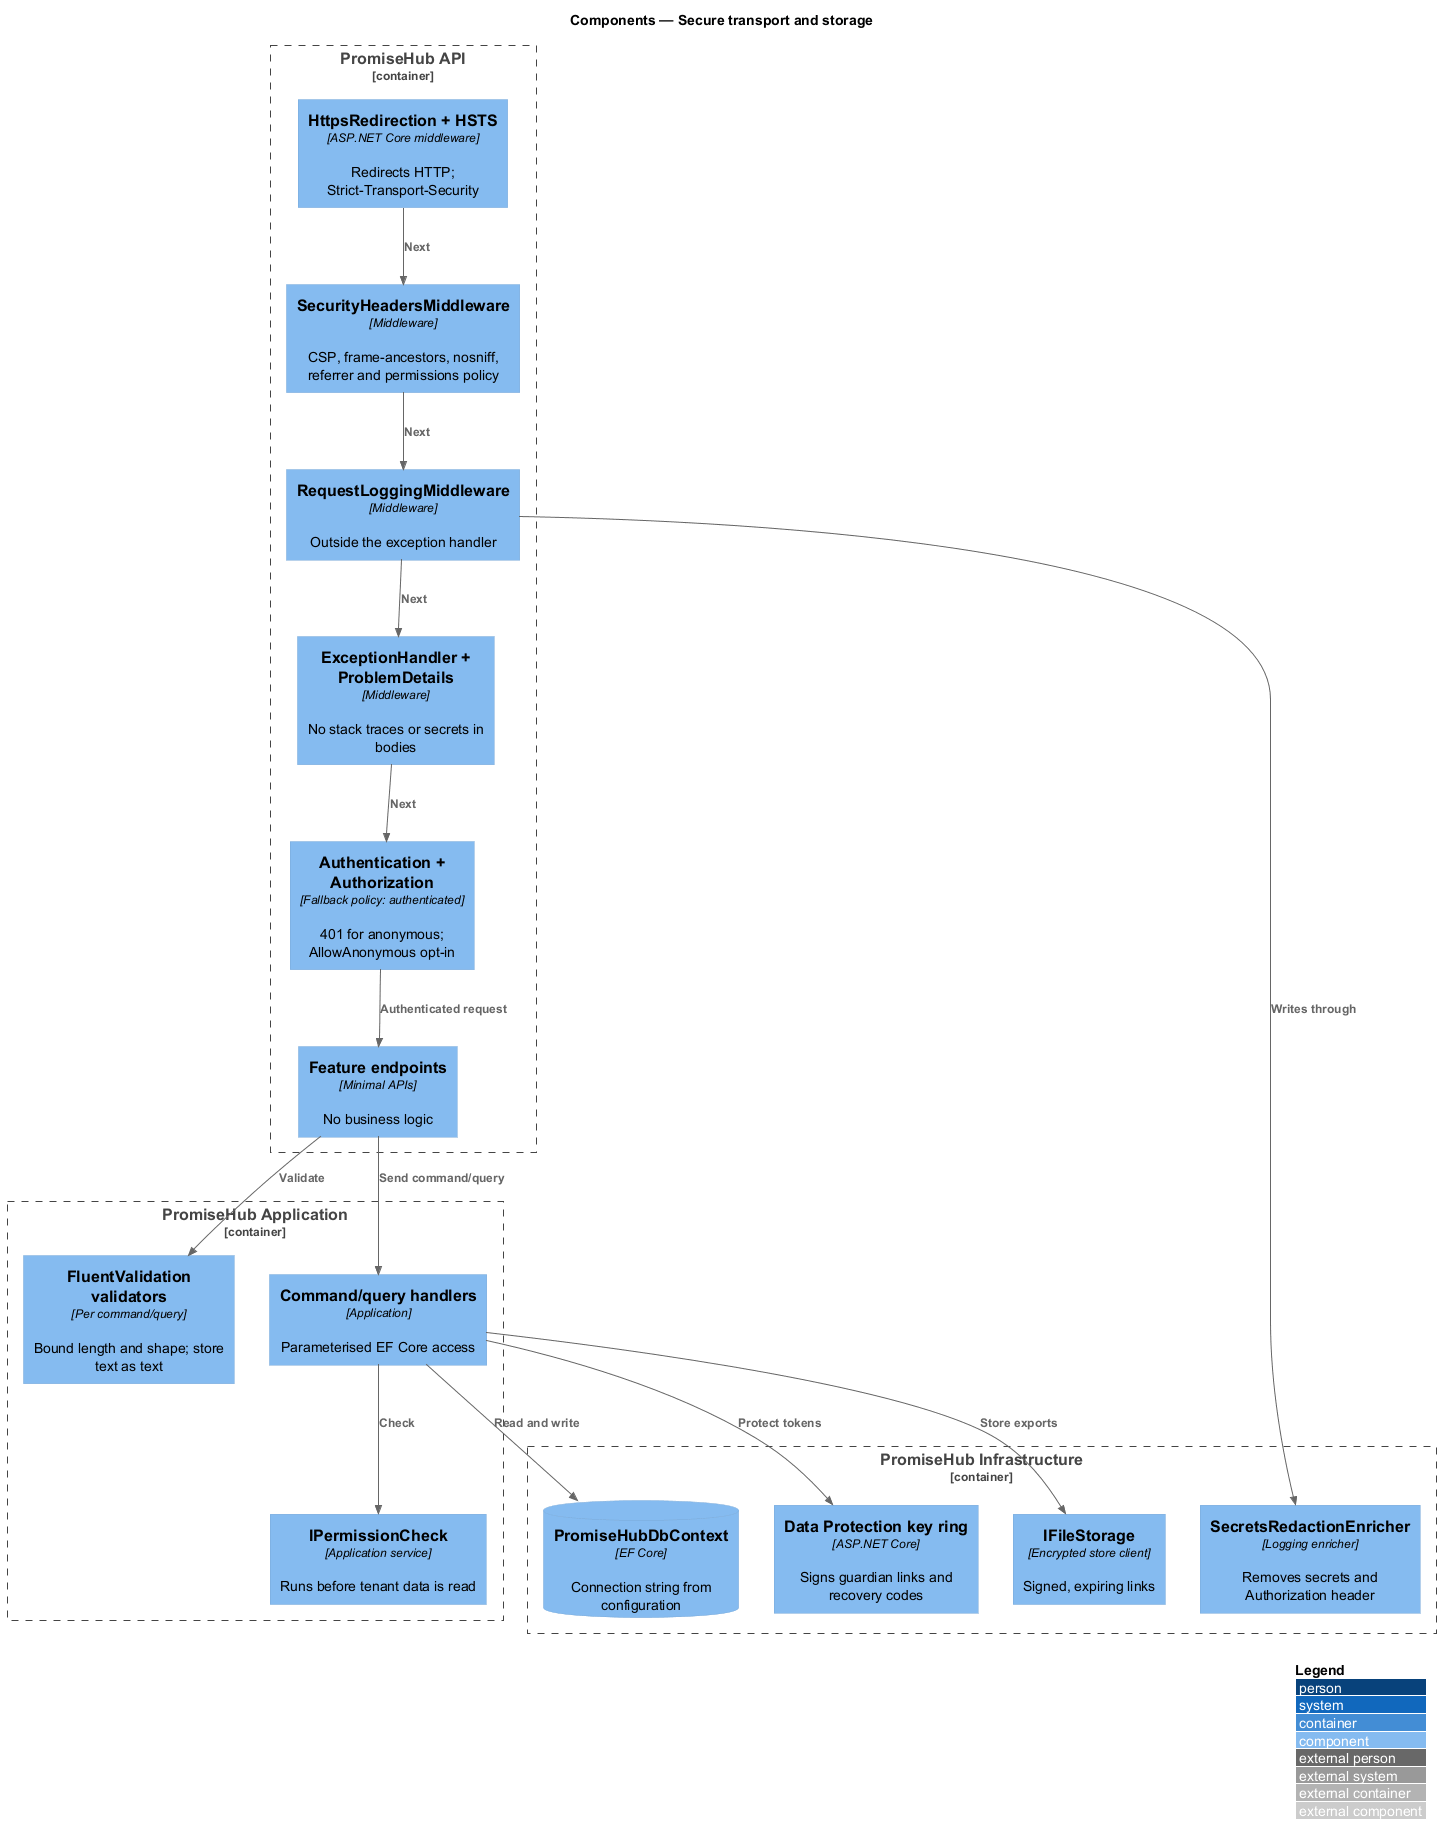

The diagram above was rendered by PlantUML. Its source (embedded in the PNG):
@startuml
!include <C4/C4_Component>
LAYOUT_WITH_LEGEND()
title Components — Secure transport and storage

Container_Boundary(api, "PromiseHub API") {
  Component(https, "HttpsRedirection + HSTS", "ASP.NET Core middleware", "Redirects HTTP; Strict-Transport-Security")
  Component(headers, "SecurityHeadersMiddleware", "Middleware", "CSP, frame-ancestors, nosniff, referrer and permissions policy")
  Component(reqlog, "RequestLoggingMiddleware", "Middleware", "Outside the exception handler")
  Component(exc, "ExceptionHandler + ProblemDetails", "Middleware", "No stack traces or secrets in bodies")
  Component(auth, "Authentication + Authorization", "Fallback policy: authenticated", "401 for anonymous; AllowAnonymous opt-in")
  Component(endpoints, "Feature endpoints", "Minimal APIs", "No business logic")
}
Container_Boundary(app, "PromiseHub Application") {
  Component(validators, "FluentValidation validators", "Per command/query", "Bound length and shape; store text as text")
  Component(perm, "IPermissionCheck", "Application service", "Runs before tenant data is read")
  Component(handlers, "Command/query handlers", "Application", "Parameterised EF Core access")
}
Container_Boundary(infra, "PromiseHub Infrastructure") {
  ComponentDb(db, "PromiseHubDbContext", "EF Core", "Connection string from configuration")
  Component(dp, "Data Protection key ring", "ASP.NET Core", "Signs guardian links and recovery codes")
  Component(redact, "SecretsRedactionEnricher", "Logging enricher", "Removes secrets and Authorization header")
  Component(files, "IFileStorage", "Encrypted store client", "Signed, expiring links")
}
Rel(https, headers, "Next")
Rel(headers, reqlog, "Next")
Rel(reqlog, exc, "Next")
Rel(exc, auth, "Next")
Rel(auth, endpoints, "Authenticated request")
Rel(endpoints, validators, "Validate")
Rel(endpoints, handlers, "Send command/query")
Rel(handlers, perm, "Check")
Rel(handlers, db, "Read and write")
Rel(handlers, files, "Store exports")
Rel(handlers, dp, "Protect tokens")
Rel(reqlog, redact, "Writes through")
@enduml